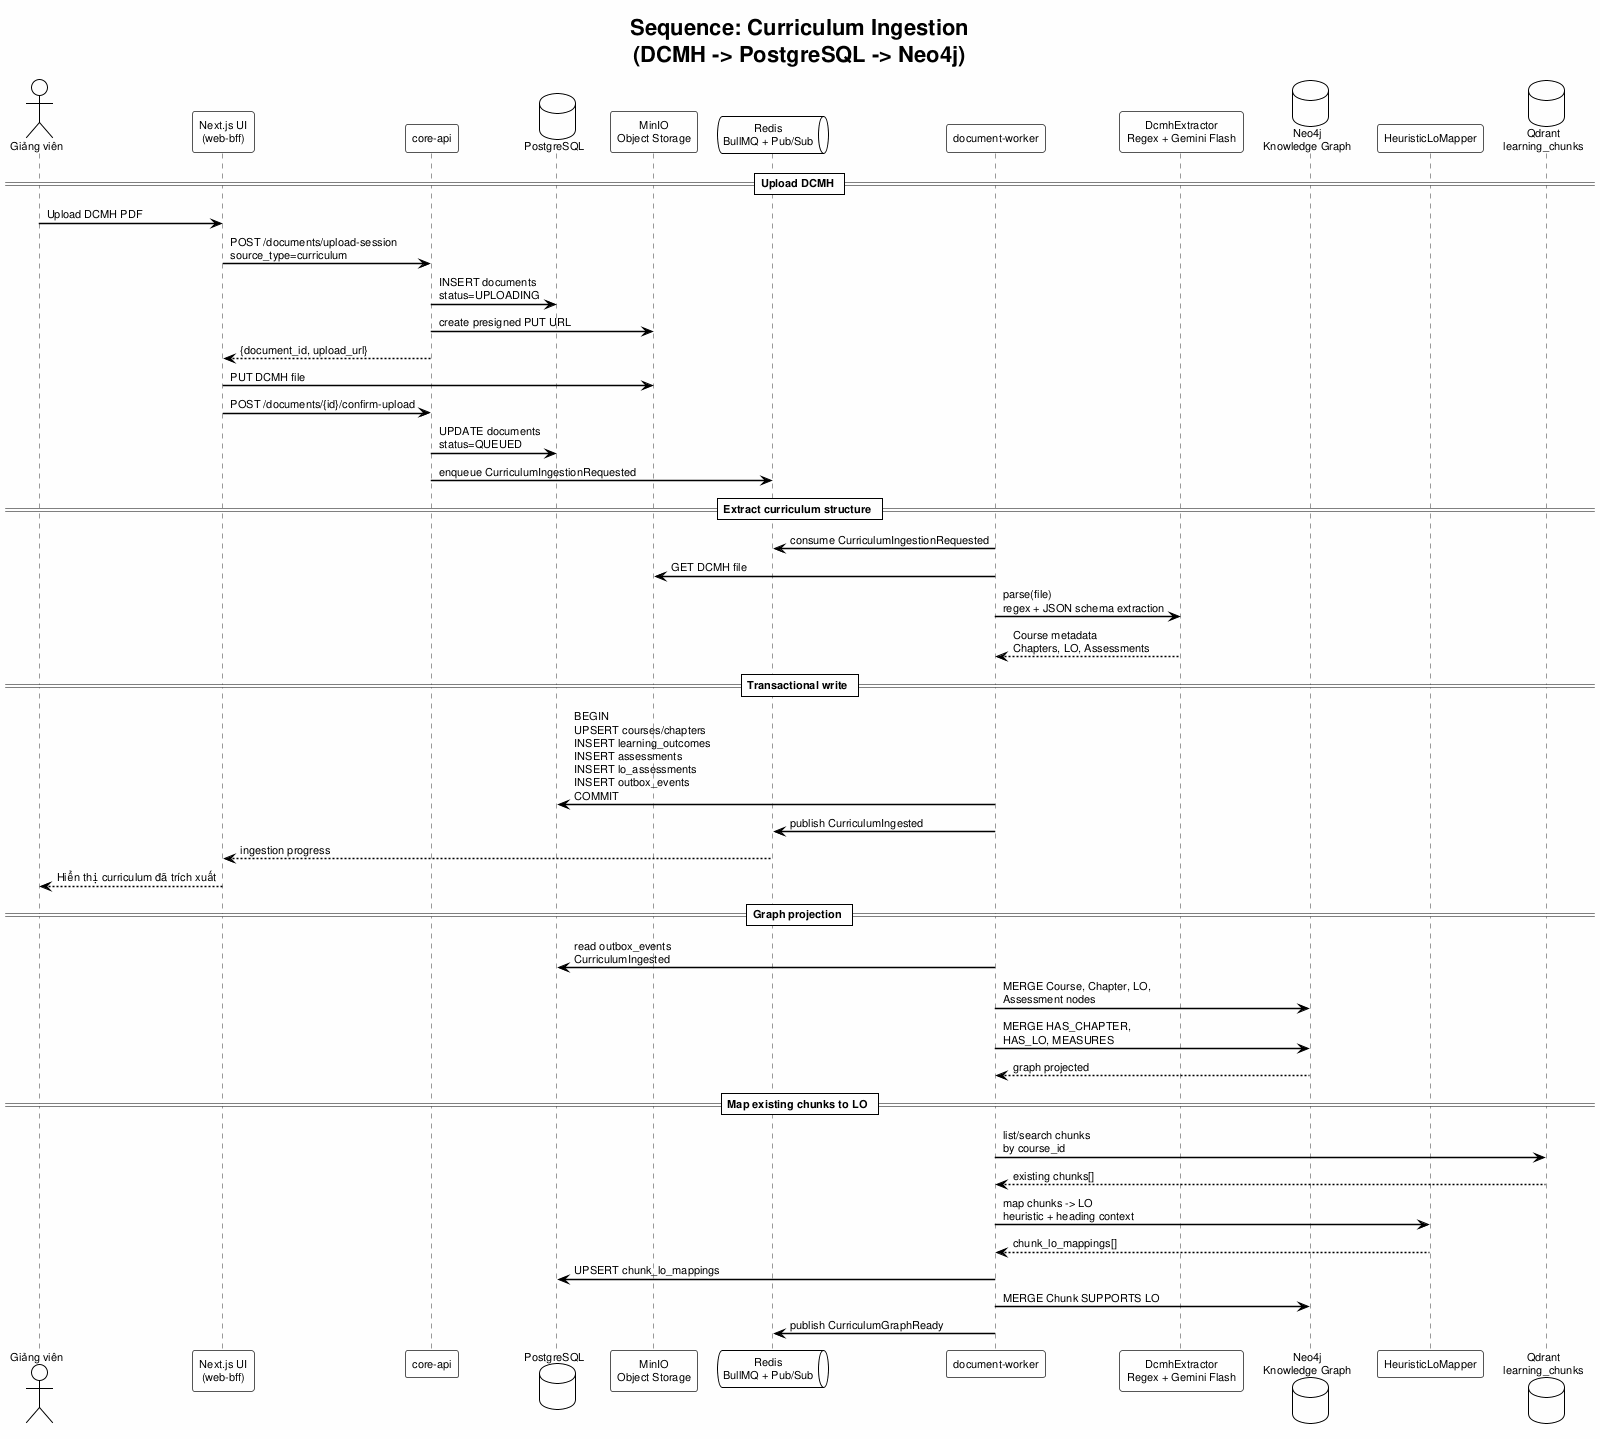

The diagram above was rendered by PlantUML. Its source (embedded in the PNG):
@startuml seq_curriculum_ingestion
!theme plain
skinparam backgroundColor #FEFEFE
skinparam defaultFontName Arial
skinparam defaultFontSize 11
skinparam SequenceArrowThickness 1.5
skinparam SequenceParticipantBorderColor #555555
skinparam SequenceLifeLineBorderColor #999999
skinparam SequenceBoxBorderColor #888888
skinparam SequenceBoxBackgroundColor #F8F8F8

title Sequence: Curriculum Ingestion\n(DCMH -> PostgreSQL -> Neo4j)

actor "Giảng viên" as GV
participant "Next.js UI\n(web-bff)" as Web
participant "core-api" as Core
database "PostgreSQL" as PG
participant "MinIO\nObject Storage" as MinIO
queue "Redis\nBullMQ + Pub/Sub" as Redis
participant "document-worker" as Worker
participant "DcmhExtractor\nRegex + Gemini Flash" as Extractor
database "Neo4j\nKnowledge Graph" as Neo4j
participant "HeuristicLoMapper" as Mapper
database "Qdrant\nlearning_chunks" as Qdrant

== Upload DCMH ==
GV -> Web : Upload DCMH PDF
Web -> Core : POST /documents/upload-session\nsource_type=curriculum
Core -> PG : INSERT documents\nstatus=UPLOADING
Core -> MinIO : create presigned PUT URL
Core --> Web : {document_id, upload_url}
Web -> MinIO : PUT DCMH file
Web -> Core : POST /documents/{id}/confirm-upload
Core -> PG : UPDATE documents\nstatus=QUEUED
Core -> Redis : enqueue CurriculumIngestionRequested

== Extract curriculum structure ==
Worker -> Redis : consume CurriculumIngestionRequested
Worker -> MinIO : GET DCMH file
Worker -> Extractor : parse(file)\nregex + JSON schema extraction
Extractor --> Worker : Course metadata\nChapters, LO, Assessments

== Transactional write ==
Worker -> PG : BEGIN\nUPSERT courses/chapters\nINSERT learning_outcomes\nINSERT assessments\nINSERT lo_assessments\nINSERT outbox_events\nCOMMIT
Worker -> Redis : publish CurriculumIngested
Redis --> Web : ingestion progress
Web --> GV : Hiển thị curriculum đã trích xuất

== Graph projection ==
Worker -> PG : read outbox_events\nCurriculumIngested
Worker -> Neo4j : MERGE Course, Chapter, LO,\nAssessment nodes
Worker -> Neo4j : MERGE HAS_CHAPTER,\nHAS_LO, MEASURES
Neo4j --> Worker : graph projected

== Map existing chunks to LO ==
Worker -> Qdrant : list/search chunks\nby course_id
Qdrant --> Worker : existing chunks[]
Worker -> Mapper : map chunks -> LO\nheuristic + heading context
Mapper --> Worker : chunk_lo_mappings[]
Worker -> PG : UPSERT chunk_lo_mappings
Worker -> Neo4j : MERGE Chunk SUPPORTS LO
Worker -> Redis : publish CurriculumGraphReady

@enduml